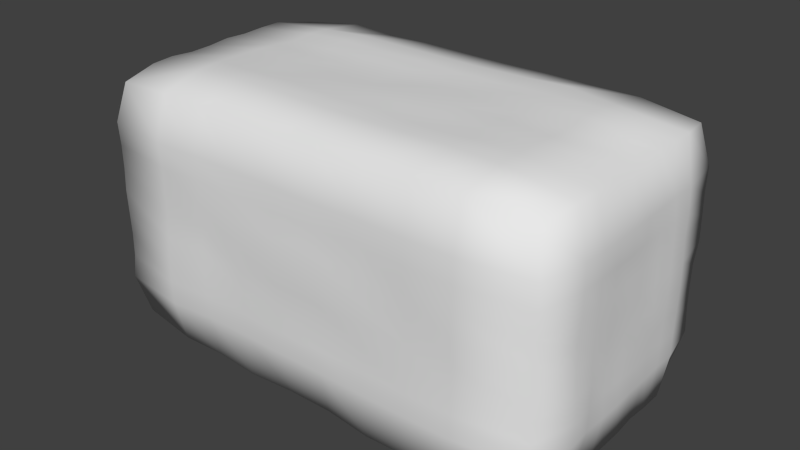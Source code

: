 # Source: wallBrick.blend  (saved by Blender 2.69.0; exported with 4.5.12 LTS)
import bpy
from mathutils import Matrix  # noqa: F401  (used for matrix-valued properties, if any)

bpy.ops.wm.read_factory_settings(use_empty=True)
scene = bpy.context.scene
scene.name = 'Scene'

# ---- collections
col_collection_1 = bpy.data.collections.new('Collection 1'); scene.collection.children.link(col_collection_1)

# ---- materials (node trees are filled in below, after node groups)
mat_material = bpy.data.materials.new('Material')
mat_material.alpha_threshold = 0.0
mat_material.use_transparent_shadow = False
mat_material.roughness = 0.5
mat_material.line_color = (0.0, 0.0, 0.0, 1.0)

# ---- material node trees

# ---- world
world_world = bpy.data.worlds.new('World'); scene.world = world_world
world_world.color = (0.05088, 0.05088, 0.05088)
world_world.use_sun_shadow = False
world_world.sun_shadow_jitter_overblur = 0.0
world_world.cycles.sampling_method = 'MANUAL'
world_world.cycles.sample_map_resolution = 256

# ---- meshes
me_cube = bpy.data.meshes.new('Cube')
me_cube.from_pydata([(1.06, 0.5728, -0.5728), (1.056, -0.5677, -0.5677), (-1.062, -0.5754, -0.5754), (-1.057, 0.5689, -0.5689), (1.065, 0.5779, 0.5779), (1.06, -0.573, 0.573), (-1.063, -0.576, 0.576), (-1.063, 0.5765, 0.5765), (1.109, 0.3895, -0.6094), (1.109, 0.2778, -0.6089), (1.105, 0.1667, -0.605), (1.11, 0.05556, -0.6103), (1.11, -0.05556, -0.6101), (1.111, -0.1667, -0.6113), (1.105, -0.2778, -0.6054), (1.104, -0.3884, -0.6035), (0.7774, 0.603, -0.603), (0.5556, 0.6086, -0.6086), (0.3333, 0.611, -0.611), (0.1111, 0.6081, -0.6081), (-0.1111, 0.6016, -0.6016), (-0.3333, 0.6045, -0.6045), (-0.5556, 0.6067, -0.6067), (-0.7782, 0.6095, -0.6095), (1.105, 0.6048, -0.3887), (1.101, 0.6007, -0.2778), (1.1, 0.5999, -0.1667), (1.101, 0.6011, -0.05556), (1.11, 0.6107, 0.05556), (1.109, 0.6089, 0.1667), (1.107, 0.6066, 0.2778), (1.109, 0.6091, 0.3894), (0.7779, -0.6072, -0.6072), (0.5556, -0.6104, -0.6104), (0.3333, -0.6135, -0.6135), (0.1111, -0.5999, -0.5999), (-0.1111, -0.5994, -0.5994), (-0.3333, -0.6075, -0.6075), (-0.5556, -0.5983, -0.5983), (-0.7774, -0.6023, -0.6023), (1.104, -0.6037, -0.3885), (1.102, -0.602, -0.2778), (1.106, -0.6064, -0.1667), (1.115, -0.6157, -0.05556), (1.108, -0.6081, 0.05556), (1.108, -0.6077, 0.1667), (1.109, -0.6092, 0.2778), (1.106, -0.6062, 0.3889), (-1.099, -0.3877, -0.599), (-1.102, -0.2778, -0.6015), (-1.105, -0.1667, -0.6051), (-1.108, -0.05556, -0.608), (-1.103, 0.05556, -0.6025), (-1.108, 0.1667, -0.6083), (-1.106, 0.2778, -0.6061), (-1.105, 0.3887, -0.6051), (-1.114, -0.6146, -0.3904), (-1.106, -0.6065, -0.2778), (-1.105, -0.6047, -0.1667), (-1.107, -0.6068, -0.05556), (-1.109, -0.6088, 0.05556), (-1.106, -0.6058, 0.1667), (-1.106, -0.6061, 0.2778), (-1.11, -0.6104, 0.3896), (-1.101, 0.6004, -0.3879), (-1.103, 0.6031, -0.2778), (-1.103, 0.6024, -0.1667), (-1.111, 0.6115, -0.05556), (-1.103, 0.6032, 0.05556), (-1.103, 0.6024, 0.1667), (-1.105, 0.6052, 0.2778), (-1.103, 0.6031, 0.3884), (1.106, 0.3889, 0.6063), (1.107, 0.2778, 0.6067), (1.105, 0.1667, 0.6048), (1.107, 0.05556, 0.6075), (1.105, -0.05556, 0.6051), (1.102, -0.1667, 0.602), (1.106, -0.2778, 0.606), (1.102, -0.3882, 0.602), (0.7778, 0.6062, 0.6062), (0.5556, 0.6049, 0.6049), (0.3333, 0.6067, 0.6067), (0.1111, 0.6042, 0.6042), (-0.1111, 0.6048, 0.6048), (-0.3333, 0.607, 0.607), (-0.5556, 0.6004, 0.6004), (-0.7783, 0.6105, 0.6105), (0.7781, -0.609, 0.609), (0.5556, -0.605, 0.605), (0.3333, -0.6109, 0.6109), (0.1111, -0.6116, 0.6116), (-0.1111, -0.606, 0.606), (-0.3333, -0.6101, 0.6101), (-0.5556, -0.5993, 0.5993), (-0.777, -0.5992, 0.5992), (-1.102, -0.3881, 0.6014), (-1.106, -0.2778, 0.606), (-1.1, -0.1667, 0.5999), (-1.102, -0.05556, 0.6018), (-1.108, 0.05556, 0.6086), (-1.105, 0.1667, 0.6047), (-1.108, 0.2778, 0.6077), (-1.108, 0.3892, 0.6078), (0.7782, 0.3895, -0.6564), (0.5556, 0.3886, -0.6469), (0.3333, 0.3878, -0.6393), (0.1111, 0.389, -0.6507), (-0.1111, 0.3889, -0.6504), (-0.3333, 0.3889, -0.6504), (-0.5556, 0.3888, -0.6491), (-0.778, 0.3892, -0.6534), (0.7778, 0.2778, -0.6508), (0.5556, 0.2778, -0.649), (0.3333, 0.2778, -0.6562), (0.1111, 0.2778, -0.6454), (-0.1111, 0.2778, -0.6512), (-0.3333, 0.2778, -0.6514), (-0.5556, 0.2778, -0.6447), (-0.7773, 0.2778, -0.6436), (0.7768, 0.1667, -0.6353), (0.5556, 0.1667, -0.643), (0.3333, 0.1667, -0.6516), (0.1111, 0.1667, -0.6435), (-0.1111, 0.1667, -0.6395), (-0.3333, 0.1667, -0.65), (-0.5556, 0.1667, -0.6537), (-0.7769, 0.1667, -0.6369), (0.7772, 0.05556, -0.6408), (0.5556, 0.05556, -0.6425), (0.3333, 0.05556, -0.6535), (0.1111, 0.05556, -0.6497), (-0.1111, 0.05556, -0.6525), (-0.3333, 0.05556, -0.66), (-0.5556, 0.05556, -0.6577), (-0.777, 0.05556, -0.638), (0.7775, -0.05556, -0.6456), (0.5556, -0.05556, -0.6466), (0.3333, -0.05556, -0.6469), (0.1111, -0.05556, -0.6524), (-0.1111, -0.05556, -0.6512), (-0.3333, -0.05556, -0.6586), (-0.5556, -0.05556, -0.6625), (-0.7774, -0.05556, -0.6438), (0.7782, -0.1667, -0.6566), (0.5556, -0.1667, -0.6461), (0.3333, -0.1667, -0.641), (0.1111, -0.1667, -0.6571), (-0.1111, -0.1667, -0.6546), (-0.3333, -0.1667, -0.6604), (-0.5556, -0.1667, -0.6518), (-0.7773, -0.1667, -0.6425), (0.7774, -0.2778, -0.6438), (0.5556, -0.2778, -0.6475), (0.3333, -0.2778, -0.6554), (0.1111, -0.2778, -0.656), (-0.1111, -0.2778, -0.6539), (-0.3333, -0.2778, -0.6467), (-0.5556, -0.2778, -0.6572), (-0.778, -0.2778, -0.6531), (0.777, -0.3878, -0.6391), (0.5556, -0.3897, -0.6577), (0.3333, -0.3895, -0.6561), (0.1111, -0.3882, -0.6436), (-0.1111, -0.388, -0.6408), (-0.3333, -0.3888, -0.6495), (-0.5556, -0.3892, -0.6532), (-0.7781, -0.3893, -0.6543), (0.7771, 0.3879, 0.6402), (0.7782, 0.2778, 0.6563), (0.7782, 0.1667, 0.6557), (0.7771, 0.05556, 0.6395), (0.7774, -0.05556, 0.6439), (0.778, -0.1667, 0.6536), (0.778, -0.2778, 0.6531), (0.7777, -0.3888, 0.6488), (0.5556, 0.3903, 0.6643), (0.5556, 0.2778, 0.6556), (0.5556, 0.1667, 0.6548), (0.5556, 0.05556, 0.6477), (0.5556, -0.05556, 0.6547), (0.5556, -0.1667, 0.6565), (0.5556, -0.2778, 0.6532), (0.5556, -0.3897, 0.6579), (0.3333, 0.3893, 0.6546), (0.3333, 0.2778, 0.6498), (0.3333, 0.1667, 0.6471), (0.3333, 0.05556, 0.6538), (0.3333, -0.05556, 0.6541), (0.3333, -0.1667, 0.6494), (0.3333, -0.2778, 0.6434), (0.3333, -0.3891, 0.6519), (0.1111, 0.3889, 0.65), (0.1111, 0.2778, 0.6479), (0.1111, 0.1667, 0.6436), (0.1111, 0.05556, 0.6531), (0.1111, -0.05556, 0.6536), (0.1111, -0.1667, 0.6545), (0.1111, -0.2778, 0.6502), (0.1111, -0.389, 0.6509), (-0.1111, 0.3889, 0.6505), (-0.1111, 0.2778, 0.6587), (-0.1111, 0.1667, 0.6479), (-0.1111, 0.05556, 0.6404), (-0.1111, -0.05556, 0.6437), (-0.1111, -0.1667, 0.6526), (-0.1111, -0.2778, 0.6486), (-0.1111, -0.3891, 0.6524), (-0.3333, 0.3891, 0.6526), (-0.3333, 0.2778, 0.6528), (-0.3333, 0.1667, 0.6487), (-0.3333, 0.05556, 0.6445), (-0.3333, -0.05556, 0.6477), (-0.3333, -0.1667, 0.6525), (-0.3333, -0.2778, 0.6581), (-0.3333, -0.3898, 0.6588), (-0.5556, 0.3893, 0.654), (-0.5556, 0.2778, 0.6574), (-0.5556, 0.1667, 0.642), (-0.5556, 0.05556, 0.6394), (-0.5556, -0.05556, 0.6446), (-0.5556, -0.1667, 0.6447), (-0.5556, -0.2778, 0.6539), (-0.5556, -0.3897, 0.6582), (-0.777, 0.3878, 0.6389), (-0.7774, 0.2778, 0.6442), (-0.7768, 0.1667, 0.6355), (-0.7775, 0.05556, 0.6461), (-0.7779, -0.05556, 0.652), (-0.778, -0.1667, 0.6538), (-0.7781, -0.2778, 0.6548), (-0.7778, -0.3889, 0.6499), (1.147, 0.3885, -0.3885), (1.144, 0.2778, -0.3883), (1.148, 0.1667, -0.3887), (1.147, 0.05556, -0.3886), (1.152, -0.05556, -0.3891), (1.151, -0.1667, -0.389), (1.148, -0.2778, -0.3886), (1.155, -0.3894, -0.3894), (1.146, 0.3885, -0.2778), (1.147, 0.2778, -0.2778), (1.147, 0.1667, -0.2778), (1.15, 0.05556, -0.2778), (1.146, -0.05556, -0.2778), (1.145, -0.1667, -0.2778), (1.151, -0.2778, -0.2778), (1.162, -0.3901, -0.2778), (1.149, 0.3888, -0.1667), (1.15, 0.2778, -0.1667), (1.151, 0.1667, -0.1667), (1.152, 0.05556, -0.1667), (1.149, -0.05556, -0.1667), (1.144, -0.1667, -0.1667), (1.151, -0.2778, -0.1667), (1.157, -0.3896, -0.1667), (1.15, 0.3889, -0.05556), (1.152, 0.2778, -0.05556), (1.15, 0.1667, -0.05556), (1.149, 0.05556, -0.05556), (1.149, -0.05556, -0.05556), (1.142, -0.1667, -0.05556), (1.144, -0.2778, -0.05556), (1.145, -0.3884, -0.05556), (1.148, 0.3887, 0.05556), (1.154, 0.2778, 0.05556), (1.145, 0.1667, 0.05556), (1.146, 0.05556, 0.05556), (1.151, -0.05556, 0.05556), (1.154, -0.1667, 0.05556), (1.152, -0.2778, 0.05556), (1.139, -0.3878, 0.05556), (1.144, 0.3882, 0.1667), (1.149, 0.2778, 0.1667), (1.143, 0.1667, 0.1667), (1.147, 0.05556, 0.1667), (1.144, -0.05556, 0.1667), (1.148, -0.1667, 0.1667), (1.153, -0.2778, 0.1667), (1.149, -0.3888, 0.1667), (1.146, 0.3885, 0.2778), (1.147, 0.2778, 0.2778), (1.141, 0.1667, 0.2778), (1.141, 0.05556, 0.2778), (1.147, -0.05556, 0.2778), (1.149, -0.1667, 0.2778), (1.153, -0.2778, 0.2778), (1.15, -0.3889, 0.2778), (1.141, 0.3879, 0.3879), (1.137, 0.2778, 0.3876), (1.144, 0.1667, 0.3883), (1.147, 0.05556, 0.3886), (1.15, -0.05556, 0.3889), (1.153, -0.1667, 0.3892), (1.153, -0.2778, 0.3892), (1.147, -0.3886, 0.3886), (0.7775, -0.6457, -0.3885), (0.5556, -0.6477, -0.3887), (0.3333, -0.6464, -0.3885), (0.1111, -0.642, -0.3881), (-0.1111, -0.6434, -0.3882), (-0.3333, -0.6389, -0.3878), (-0.5556, -0.6407, -0.388), (-0.7783, -0.6582, -0.3897), (0.7774, -0.6436, -0.2778), (0.5556, -0.6503, -0.2778), (0.3333, -0.6431, -0.2778), (0.1111, -0.6457, -0.2778), (-0.1111, -0.6487, -0.2778), (-0.3333, -0.6413, -0.2778), (-0.5556, -0.6478, -0.2778), (-0.7785, -0.6611, -0.2778), (0.7772, -0.6407, -0.1667), (0.5556, -0.6477, -0.1667), (0.3333, -0.6412, -0.1667), (0.1111, -0.6425, -0.1667), (-0.1111, -0.644, -0.1667), (-0.3333, -0.6405, -0.1667), (-0.5556, -0.6516, -0.1667), (-0.7785, -0.6606, -0.1667), (0.7771, -0.6394, -0.05556), (0.5556, -0.647, -0.05556), (0.3333, -0.6534, -0.05556), (0.1111, -0.6493, -0.05556), (-0.1111, -0.6468, -0.05556), (-0.3333, -0.649, -0.05556), (-0.5556, -0.6463, -0.05556), (-0.7779, -0.6518, -0.05556), (0.7781, -0.6543, 0.05556), (0.5556, -0.6383, 0.05556), (0.3333, -0.6519, 0.05556), (0.1111, -0.6535, 0.05556), (-0.1111, -0.6552, 0.05556), (-0.3333, -0.651, 0.05556), (-0.5556, -0.638, 0.05556), (-0.7774, -0.6443, 0.05556), (0.7779, -0.6522, 0.1667), (0.5556, -0.6518, 0.1667), (0.3333, -0.6458, 0.1667), (0.1111, -0.6506, 0.1667), (-0.1111, -0.6514, 0.1667), (-0.3333, -0.6529, 0.1667), (-0.5556, -0.6491, 0.1667), (-0.7776, -0.6471, 0.1667), (0.7777, -0.6481, 0.2778), (0.5556, -0.6545, 0.2778), (0.3333, -0.6377, 0.2778), (0.1111, -0.6459, 0.2778), (-0.1111, -0.6436, 0.2778), (-0.3333, -0.6464, 0.2778), (-0.5556, -0.6421, 0.2778), (-0.7777, -0.6485, 0.2778), (0.7777, -0.6487, 0.3888), (0.5556, -0.6507, 0.389), (0.3333, -0.6417, 0.3881), (0.1111, -0.6517, 0.3891), (-0.1111, -0.6443, 0.3883), (-0.3333, -0.6426, 0.3882), (-0.5556, -0.6427, 0.3882), (-0.7782, -0.6562, 0.3895), (-1.152, -0.3891, -0.3891), (-1.157, -0.2778, -0.3896), (-1.157, -0.1667, -0.3896), (-1.146, -0.05556, -0.3885), (-1.138, 0.05556, -0.3876), (-1.146, 0.1667, -0.3885), (-1.152, 0.2778, -0.3891), (-1.151, 0.389, -0.389), (-1.147, -0.3886, -0.2778), (-1.156, -0.2778, -0.2778), (-1.157, -0.1667, -0.2778), (-1.156, -0.05556, -0.2778), (-1.144, 0.05556, -0.2778), (-1.143, 0.1667, -0.2778), (-1.144, 0.2778, -0.2778), (-1.14, 0.3879, -0.2778), (-1.142, -0.3881, -0.1667), (-1.16, -0.2778, -0.1667), (-1.163, -0.1667, -0.1667), (-1.161, -0.05556, -0.1667), (-1.15, 0.05556, -0.1667), (-1.145, 0.1667, -0.1667), (-1.153, 0.2778, -0.1667), (-1.15, 0.3889, -0.1667), (-1.16, -0.3899, -0.05556), (-1.153, -0.2778, -0.05556), (-1.163, -0.1667, -0.05556), (-1.165, -0.05556, -0.05556), (-1.155, 0.05556, -0.05556), (-1.14, 0.1667, -0.05556), (-1.154, 0.2778, -0.05556), (-1.156, 0.3895, -0.05556), (-1.149, -0.3888, 0.05556), (-1.151, -0.2778, 0.05556), (-1.157, -0.1667, 0.05556), (-1.158, -0.05556, 0.05556), (-1.154, 0.05556, 0.05556), (-1.147, 0.1667, 0.05556), (-1.151, 0.2778, 0.05556), (-1.147, 0.3886, 0.05556), (-1.145, -0.3884, 0.1667), (-1.146, -0.2778, 0.1667), (-1.157, -0.1667, 0.1667), (-1.158, -0.05556, 0.1667), (-1.154, 0.05556, 0.1667), (-1.155, 0.1667, 0.1667), (-1.158, 0.2778, 0.1667), (-1.153, 0.3892, 0.1667), (-1.146, -0.3885, 0.2778), (-1.151, -0.2778, 0.2778), (-1.156, -0.1667, 0.2778), (-1.163, -0.05556, 0.2778), (-1.159, 0.05556, 0.2778), (-1.16, 0.1667, 0.2778), (-1.158, 0.2778, 0.2778), (-1.146, 0.3885, 0.2778), (-1.141, -0.3879, 0.3879), (-1.147, -0.2778, 0.3886), (-1.159, -0.1667, 0.3898), (-1.153, -0.05556, 0.3892), (-1.158, 0.05556, 0.3897), (-1.157, 0.1667, 0.3896), (-1.16, 0.2778, 0.3898), (-1.145, 0.3883, 0.3883), (0.7782, 0.656, 0.3895), (0.5556, 0.6521, 0.3891), (0.3333, 0.6608, 0.39), (0.1111, 0.6514, 0.389), (-0.1111, 0.6479, 0.3887), (-0.3333, 0.6449, 0.3884), (-0.5556, 0.6477, 0.3887), (-0.779, 0.6676, 0.3907), (0.7783, 0.6572, 0.2778), (0.5556, 0.647, 0.2778), (0.3333, 0.6532, 0.2778), (0.1111, 0.6446, 0.2778), (-0.1111, 0.6455, 0.2778), (-0.3333, 0.6597, 0.2778), (-0.5556, 0.6441, 0.2778), (-0.7785, 0.6615, 0.2778), (0.7779, 0.6521, 0.1667), (0.5556, 0.6521, 0.1667), (0.3333, 0.6481, 0.1667), (0.1111, 0.6445, 0.1667), (-0.1111, 0.6455, 0.1667), (-0.3333, 0.6576, 0.1667), (-0.5556, 0.6477, 0.1667), (-0.7781, 0.6543, 0.1667), (0.7781, 0.6553, 0.05556), (0.5556, 0.6546, 0.05556), (0.3333, 0.6575, 0.05556), (0.1111, 0.6385, 0.05556), (-0.1111, 0.6416, 0.05556), (-0.3333, 0.6527, 0.05556), (-0.5556, 0.6473, 0.05556), (-0.7782, 0.6562, 0.05556), (0.7786, 0.6616, -0.05556), (0.5556, 0.6479, -0.05556), (0.3333, 0.6479, -0.05556), (0.1111, 0.6318, -0.05556), (-0.1111, 0.6493, -0.05556), (-0.3333, 0.6554, -0.05556), (-0.5556, 0.6436, -0.05556), (-0.7779, 0.6515, -0.05556), (0.7779, 0.6516, -0.1667), (0.5556, 0.6412, -0.1667), (0.3333, 0.6488, -0.1667), (0.1111, 0.6389, -0.1667), (-0.1111, 0.6429, -0.1667), (-0.3333, 0.6465, -0.1667), (-0.5556, 0.6367, -0.1667), (-0.7776, 0.6467, -0.1667), (0.7775, 0.6461, -0.2778), (0.5556, 0.645, -0.2778), (0.3333, 0.6514, -0.2778), (0.1111, 0.6501, -0.2778), (-0.1111, 0.6354, -0.2778), (-0.3333, 0.643, -0.2778), (-0.5556, 0.6391, -0.2778), (-0.7772, 0.6415, -0.2778), (0.7775, 0.6454, -0.3884), (0.5556, 0.6465, -0.3885), (0.3333, 0.6616, -0.39), (0.1111, 0.659, -0.3898), (-0.1111, 0.6442, -0.3883), (-0.3333, 0.6473, -0.3886), (-0.5556, 0.6425, -0.3881), (-0.7775, 0.6463, -0.3885)], [], [(167, 39, 2, 48), (231, 96, 6, 95), (295, 79, 5, 47), (359, 95, 6, 63), (423, 103, 7, 71), (487, 23, 3, 64), (23, 111, 55, 3), (111, 119, 54, 55), (119, 127, 53, 54), (127, 135, 52, 53), (135, 143, 51, 52), (143, 151, 50, 51), (151, 159, 49, 50), (159, 167, 48, 49), (0, 8, 104, 16), (16, 104, 105, 17), (17, 105, 106, 18), (18, 106, 107, 19), (19, 107, 108, 20), (20, 108, 109, 21), (21, 109, 110, 22), (22, 110, 111, 23), (8, 9, 112, 104), (104, 112, 113, 105), (105, 113, 114, 106), (106, 114, 115, 107), (107, 115, 116, 108), (108, 116, 117, 109), (109, 117, 118, 110), (110, 118, 119, 111), (9, 10, 120, 112), (112, 120, 121, 113), (113, 121, 122, 114), (114, 122, 123, 115), (115, 123, 124, 116), (116, 124, 125, 117), (117, 125, 126, 118), (118, 126, 127, 119), (10, 11, 128, 120), (120, 128, 129, 121), (121, 129, 130, 122), (122, 130, 131, 123), (123, 131, 132, 124), (124, 132, 133, 125), (125, 133, 134, 126), (126, 134, 135, 127), (11, 12, 136, 128), (128, 136, 137, 129), (129, 137, 138, 130), (130, 138, 139, 131), (131, 139, 140, 132), (132, 140, 141, 133), (133, 141, 142, 134), (134, 142, 143, 135), (12, 13, 144, 136), (136, 144, 145, 137), (137, 145, 146, 138), (138, 146, 147, 139), (139, 147, 148, 140), (140, 148, 149, 141), (141, 149, 150, 142), (142, 150, 151, 143), (13, 14, 152, 144), (144, 152, 153, 145), (145, 153, 154, 146), (146, 154, 155, 147), (147, 155, 156, 148), (148, 156, 157, 149), (149, 157, 158, 150), (150, 158, 159, 151), (14, 15, 160, 152), (152, 160, 161, 153), (153, 161, 162, 154), (154, 162, 163, 155), (155, 163, 164, 156), (156, 164, 165, 157), (157, 165, 166, 158), (158, 166, 167, 159), (15, 1, 32, 160), (160, 32, 33, 161), (161, 33, 34, 162), (162, 34, 35, 163), (163, 35, 36, 164), (164, 36, 37, 165), (165, 37, 38, 166), (166, 38, 39, 167), (79, 175, 88, 5), (175, 183, 89, 88), (183, 191, 90, 89), (191, 199, 91, 90), (199, 207, 92, 91), (207, 215, 93, 92), (215, 223, 94, 93), (223, 231, 95, 94), (4, 80, 168, 72), (72, 168, 169, 73), (73, 169, 170, 74), (74, 170, 171, 75), (75, 171, 172, 76), (76, 172, 173, 77), (77, 173, 174, 78), (78, 174, 175, 79), (80, 81, 176, 168), (168, 176, 177, 169), (169, 177, 178, 170), (170, 178, 179, 171), (171, 179, 180, 172), (172, 180, 181, 173), (173, 181, 182, 174), (174, 182, 183, 175), (81, 82, 184, 176), (176, 184, 185, 177), (177, 185, 186, 178), (178, 186, 187, 179), (179, 187, 188, 180), (180, 188, 189, 181), (181, 189, 190, 182), (182, 190, 191, 183), (82, 83, 192, 184), (184, 192, 193, 185), (185, 193, 194, 186), (186, 194, 195, 187), (187, 195, 196, 188), (188, 196, 197, 189), (189, 197, 198, 190), (190, 198, 199, 191), (83, 84, 200, 192), (192, 200, 201, 193), (193, 201, 202, 194), (194, 202, 203, 195), (195, 203, 204, 196), (196, 204, 205, 197), (197, 205, 206, 198), (198, 206, 207, 199), (84, 85, 208, 200), (200, 208, 209, 201), (201, 209, 210, 202), (202, 210, 211, 203), (203, 211, 212, 204), (204, 212, 213, 205), (205, 213, 214, 206), (206, 214, 215, 207), (85, 86, 216, 208), (208, 216, 217, 209), (209, 217, 218, 210), (210, 218, 219, 211), (211, 219, 220, 212), (212, 220, 221, 213), (213, 221, 222, 214), (214, 222, 223, 215), (86, 87, 224, 216), (216, 224, 225, 217), (217, 225, 226, 218), (218, 226, 227, 219), (219, 227, 228, 220), (220, 228, 229, 221), (221, 229, 230, 222), (222, 230, 231, 223), (87, 7, 103, 224), (224, 103, 102, 225), (225, 102, 101, 226), (226, 101, 100, 227), (227, 100, 99, 228), (228, 99, 98, 229), (229, 98, 97, 230), (230, 97, 96, 231), (15, 239, 40, 1), (239, 247, 41, 40), (247, 255, 42, 41), (255, 263, 43, 42), (263, 271, 44, 43), (271, 279, 45, 44), (279, 287, 46, 45), (287, 295, 47, 46), (0, 24, 232, 8), (8, 232, 233, 9), (9, 233, 234, 10), (10, 234, 235, 11), (11, 235, 236, 12), (12, 236, 237, 13), (13, 237, 238, 14), (14, 238, 239, 15), (24, 25, 240, 232), (232, 240, 241, 233), (233, 241, 242, 234), (234, 242, 243, 235), (235, 243, 244, 236), (236, 244, 245, 237), (237, 245, 246, 238), (238, 246, 247, 239), (25, 26, 248, 240), (240, 248, 249, 241), (241, 249, 250, 242), (242, 250, 251, 243), (243, 251, 252, 244), (244, 252, 253, 245), (245, 253, 254, 246), (246, 254, 255, 247), (26, 27, 256, 248), (248, 256, 257, 249), (249, 257, 258, 250), (250, 258, 259, 251), (251, 259, 260, 252), (252, 260, 261, 253), (253, 261, 262, 254), (254, 262, 263, 255), (27, 28, 264, 256), (256, 264, 265, 257), (257, 265, 266, 258), (258, 266, 267, 259), (259, 267, 268, 260), (260, 268, 269, 261), (261, 269, 270, 262), (262, 270, 271, 263), (28, 29, 272, 264), (264, 272, 273, 265), (265, 273, 274, 266), (266, 274, 275, 267), (267, 275, 276, 268), (268, 276, 277, 269), (269, 277, 278, 270), (270, 278, 279, 271), (29, 30, 280, 272), (272, 280, 281, 273), (273, 281, 282, 274), (274, 282, 283, 275), (275, 283, 284, 276), (276, 284, 285, 277), (277, 285, 286, 278), (278, 286, 287, 279), (30, 31, 288, 280), (280, 288, 289, 281), (281, 289, 290, 282), (282, 290, 291, 283), (283, 291, 292, 284), (284, 292, 293, 285), (285, 293, 294, 286), (286, 294, 295, 287), (31, 4, 72, 288), (288, 72, 73, 289), (289, 73, 74, 290), (290, 74, 75, 291), (291, 75, 76, 292), (292, 76, 77, 293), (293, 77, 78, 294), (294, 78, 79, 295), (39, 303, 56, 2), (303, 311, 57, 56), (311, 319, 58, 57), (319, 327, 59, 58), (327, 335, 60, 59), (335, 343, 61, 60), (343, 351, 62, 61), (351, 359, 63, 62), (1, 40, 296, 32), (32, 296, 297, 33), (33, 297, 298, 34), (34, 298, 299, 35), (35, 299, 300, 36), (36, 300, 301, 37), (37, 301, 302, 38), (38, 302, 303, 39), (40, 41, 304, 296), (296, 304, 305, 297), (297, 305, 306, 298), (298, 306, 307, 299), (299, 307, 308, 300), (300, 308, 309, 301), (301, 309, 310, 302), (302, 310, 311, 303), (41, 42, 312, 304), (304, 312, 313, 305), (305, 313, 314, 306), (306, 314, 315, 307), (307, 315, 316, 308), (308, 316, 317, 309), (309, 317, 318, 310), (310, 318, 319, 311), (42, 43, 320, 312), (312, 320, 321, 313), (313, 321, 322, 314), (314, 322, 323, 315), (315, 323, 324, 316), (316, 324, 325, 317), (317, 325, 326, 318), (318, 326, 327, 319), (43, 44, 328, 320), (320, 328, 329, 321), (321, 329, 330, 322), (322, 330, 331, 323), (323, 331, 332, 324), (324, 332, 333, 325), (325, 333, 334, 326), (326, 334, 335, 327), (44, 45, 336, 328), (328, 336, 337, 329), (329, 337, 338, 330), (330, 338, 339, 331), (331, 339, 340, 332), (332, 340, 341, 333), (333, 341, 342, 334), (334, 342, 343, 335), (45, 46, 344, 336), (336, 344, 345, 337), (337, 345, 346, 338), (338, 346, 347, 339), (339, 347, 348, 340), (340, 348, 349, 341), (341, 349, 350, 342), (342, 350, 351, 343), (46, 47, 352, 344), (344, 352, 353, 345), (345, 353, 354, 346), (346, 354, 355, 347), (347, 355, 356, 348), (348, 356, 357, 349), (349, 357, 358, 350), (350, 358, 359, 351), (47, 5, 88, 352), (352, 88, 89, 353), (353, 89, 90, 354), (354, 90, 91, 355), (355, 91, 92, 356), (356, 92, 93, 357), (357, 93, 94, 358), (358, 94, 95, 359), (55, 367, 64, 3), (367, 375, 65, 64), (375, 383, 66, 65), (383, 391, 67, 66), (391, 399, 68, 67), (399, 407, 69, 68), (407, 415, 70, 69), (415, 423, 71, 70), (2, 56, 360, 48), (48, 360, 361, 49), (49, 361, 362, 50), (50, 362, 363, 51), (51, 363, 364, 52), (52, 364, 365, 53), (53, 365, 366, 54), (54, 366, 367, 55), (56, 57, 368, 360), (360, 368, 369, 361), (361, 369, 370, 362), (362, 370, 371, 363), (363, 371, 372, 364), (364, 372, 373, 365), (365, 373, 374, 366), (366, 374, 375, 367), (57, 58, 376, 368), (368, 376, 377, 369), (369, 377, 378, 370), (370, 378, 379, 371), (371, 379, 380, 372), (372, 380, 381, 373), (373, 381, 382, 374), (374, 382, 383, 375), (58, 59, 384, 376), (376, 384, 385, 377), (377, 385, 386, 378), (378, 386, 387, 379), (379, 387, 388, 380), (380, 388, 389, 381), (381, 389, 390, 382), (382, 390, 391, 383), (59, 60, 392, 384), (384, 392, 393, 385), (385, 393, 394, 386), (386, 394, 395, 387), (387, 395, 396, 388), (388, 396, 397, 389), (389, 397, 398, 390), (390, 398, 399, 391), (60, 61, 400, 392), (392, 400, 401, 393), (393, 401, 402, 394), (394, 402, 403, 395), (395, 403, 404, 396), (396, 404, 405, 397), (397, 405, 406, 398), (398, 406, 407, 399), (61, 62, 408, 400), (400, 408, 409, 401), (401, 409, 410, 402), (402, 410, 411, 403), (403, 411, 412, 404), (404, 412, 413, 405), (405, 413, 414, 406), (406, 414, 415, 407), (62, 63, 416, 408), (408, 416, 417, 409), (409, 417, 418, 410), (410, 418, 419, 411), (411, 419, 420, 412), (412, 420, 421, 413), (413, 421, 422, 414), (414, 422, 423, 415), (63, 6, 96, 416), (416, 96, 97, 417), (417, 97, 98, 418), (418, 98, 99, 419), (419, 99, 100, 420), (420, 100, 101, 421), (421, 101, 102, 422), (422, 102, 103, 423), (87, 431, 71, 7), (431, 439, 70, 71), (439, 447, 69, 70), (447, 455, 68, 69), (455, 463, 67, 68), (463, 471, 66, 67), (471, 479, 65, 66), (479, 487, 64, 65), (4, 31, 424, 80), (80, 424, 425, 81), (81, 425, 426, 82), (82, 426, 427, 83), (83, 427, 428, 84), (84, 428, 429, 85), (85, 429, 430, 86), (86, 430, 431, 87), (31, 30, 432, 424), (424, 432, 433, 425), (425, 433, 434, 426), (426, 434, 435, 427), (427, 435, 436, 428), (428, 436, 437, 429), (429, 437, 438, 430), (430, 438, 439, 431), (30, 29, 440, 432), (432, 440, 441, 433), (433, 441, 442, 434), (434, 442, 443, 435), (435, 443, 444, 436), (436, 444, 445, 437), (437, 445, 446, 438), (438, 446, 447, 439), (29, 28, 448, 440), (440, 448, 449, 441), (441, 449, 450, 442), (442, 450, 451, 443), (443, 451, 452, 444), (444, 452, 453, 445), (445, 453, 454, 446), (446, 454, 455, 447), (28, 27, 456, 448), (448, 456, 457, 449), (449, 457, 458, 450), (450, 458, 459, 451), (451, 459, 460, 452), (452, 460, 461, 453), (453, 461, 462, 454), (454, 462, 463, 455), (27, 26, 464, 456), (456, 464, 465, 457), (457, 465, 466, 458), (458, 466, 467, 459), (459, 467, 468, 460), (460, 468, 469, 461), (461, 469, 470, 462), (462, 470, 471, 463), (26, 25, 472, 464), (464, 472, 473, 465), (465, 473, 474, 466), (466, 474, 475, 467), (467, 475, 476, 468), (468, 476, 477, 469), (469, 477, 478, 470), (470, 478, 479, 471), (25, 24, 480, 472), (472, 480, 481, 473), (473, 481, 482, 474), (474, 482, 483, 475), (475, 483, 484, 476), (476, 484, 485, 477), (477, 485, 486, 478), (478, 486, 487, 479), (24, 0, 16, 480), (480, 16, 17, 481), (481, 17, 18, 482), (482, 18, 19, 483), (483, 19, 20, 484), (484, 20, 21, 485), (485, 21, 22, 486), (486, 22, 23, 487)])
me_cube.polygons.foreach_set('use_smooth', [True] * 486)
_uv = me_cube.uv_layers.new(name='UVMap')
_uv.uv.foreach_set('vector', [0.3257, 0.7039, 0.3257, 0.748, 0.2628, 0.7411, 0.2524, 0.7039, 0.3262, 0.5461, 0.2527, 0.5461, 0.2631, 0.5087, 0.3262, 0.5018, 0.5892, 0.2955, 0.5892, 0.2511, 0.5138, 0.258, 0.4998, 0.2955, 0.3243, 0.2037, 0.3243, 0.2471, 0.2608, 0.2403, 0.2504, 0.2037, 0.4086, 0.954, 0.4969, 0.954, 0.4831, 0.9913, 0.4086, 0.9982, 0.4231, 0.2974, 0.4231, 0.2534, 0.4862, 0.2603, 0.4966, 0.2974, 0.3257, 0.5015, 0.3257, 0.5457, 0.2524, 0.5457, 0.2628, 0.5085, 0.3257, 0.5457, 0.3257, 0.5683, 0.2524, 0.5683, 0.2524, 0.5457, 0.3257, 0.5683, 0.3257, 0.5909, 0.2524, 0.5909, 0.2524, 0.5683, 0.3257, 0.5909, 0.3257, 0.6135, 0.2524, 0.6135, 0.2524, 0.5909, 0.3257, 0.6135, 0.3257, 0.6361, 0.2524, 0.6361, 0.2524, 0.6135, 0.3257, 0.6361, 0.3257, 0.6587, 0.2524, 0.6587, 0.2524, 0.6361, 0.3257, 0.6587, 0.3257, 0.6813, 0.2524, 0.6813, 0.2524, 0.6587, 0.3257, 0.6813, 0.3257, 0.7039, 0.2524, 0.7039, 0.2524, 0.6813, 0.7359, 0.5085, 0.7463, 0.5457, 0.673, 0.5457, 0.673, 0.5015, 0.673, 0.5015, 0.673, 0.5457, 0.6234, 0.5457, 0.6234, 0.5015, 0.6234, 0.5015, 0.6234, 0.5457, 0.5738, 0.5457, 0.5738, 0.5015, 0.5738, 0.5015, 0.5738, 0.5457, 0.5242, 0.5457, 0.5242, 0.5015, 0.5242, 0.5015, 0.5242, 0.5457, 0.4746, 0.5457, 0.4746, 0.5015, 0.4746, 0.5015, 0.4746, 0.5457, 0.4249, 0.5457, 0.4249, 0.5015, 0.4249, 0.5015, 0.4249, 0.5457, 0.3753, 0.5457, 0.3753, 0.5015, 0.3753, 0.5015, 0.3753, 0.5457, 0.3257, 0.5457, 0.3257, 0.5015, 0.7463, 0.5457, 0.7463, 0.5683, 0.673, 0.5683, 0.673, 0.5457, 0.673, 0.5457, 0.673, 0.5683, 0.6234, 0.5683, 0.6234, 0.5457, 0.6234, 0.5457, 0.6234, 0.5683, 0.5738, 0.5683, 0.5738, 0.5457, 0.5738, 0.5457, 0.5738, 0.5683, 0.5242, 0.5683, 0.5242, 0.5457, 0.5242, 0.5457, 0.5242, 0.5683, 0.4746, 0.5683, 0.4746, 0.5457, 0.4746, 0.5457, 0.4746, 0.5683, 0.4249, 0.5683, 0.4249, 0.5457, 0.4249, 0.5457, 0.4249, 0.5683, 0.3753, 0.5683, 0.3753, 0.5457, 0.3753, 0.5457, 0.3753, 0.5683, 0.3257, 0.5683, 0.3257, 0.5457, 0.7463, 0.5683, 0.7463, 0.5909, 0.673, 0.5909, 0.673, 0.5683, 0.673, 0.5683, 0.673, 0.5909, 0.6234, 0.5909, 0.6234, 0.5683, 0.6234, 0.5683, 0.6234, 0.5909, 0.5738, 0.5909, 0.5738, 0.5683, 0.5738, 0.5683, 0.5738, 0.5909, 0.5242, 0.5909, 0.5242, 0.5683, 0.5242, 0.5683, 0.5242, 0.5909, 0.4746, 0.5909, 0.4746, 0.5683, 0.4746, 0.5683, 0.4746, 0.5909, 0.4249, 0.5909, 0.4249, 0.5683, 0.4249, 0.5683, 0.4249, 0.5909, 0.3753, 0.5909, 0.3753, 0.5683, 0.3753, 0.5683, 0.3753, 0.5909, 0.3257, 0.5909, 0.3257, 0.5683, 0.7463, 0.5909, 0.7463, 0.6135, 0.673, 0.6135, 0.673, 0.5909, 0.673, 0.5909, 0.673, 0.6135, 0.6234, 0.6135, 0.6234, 0.5909, 0.6234, 0.5909, 0.6234, 0.6135, 0.5738, 0.6135, 0.5738, 0.5909, 0.5738, 0.5909, 0.5738, 0.6135, 0.5242, 0.6135, 0.5242, 0.5909, 0.5242, 0.5909, 0.5242, 0.6135, 0.4746, 0.6135, 0.4746, 0.5909, 0.4746, 0.5909, 0.4746, 0.6135, 0.4249, 0.6135, 0.4249, 0.5909, 0.4249, 0.5909, 0.4249, 0.6135, 0.3753, 0.6135, 0.3753, 0.5909, 0.3753, 0.5909, 0.3753, 0.6135, 0.3257, 0.6135, 0.3257, 0.5909, 0.7463, 0.6135, 0.7463, 0.6361, 0.673, 0.6361, 0.673, 0.6135, 0.673, 0.6135, 0.673, 0.6361, 0.6234, 0.6361, 0.6234, 0.6135, 0.6234, 0.6135, 0.6234, 0.6361, 0.5738, 0.6361, 0.5738, 0.6135, 0.5738, 0.6135, 0.5738, 0.6361, 0.5242, 0.6361, 0.5242, 0.6135, 0.5242, 0.6135, 0.5242, 0.6361, 0.4746, 0.6361, 0.4746, 0.6135, 0.4746, 0.6135, 0.4746, 0.6361, 0.4249, 0.6361, 0.4249, 0.6135, 0.4249, 0.6135, 0.4249, 0.6361, 0.3753, 0.6361, 0.3753, 0.6135, 0.3753, 0.6135, 0.3753, 0.6361, 0.3257, 0.6361, 0.3257, 0.6135, 0.7463, 0.6361, 0.7463, 0.6587, 0.673, 0.6587, 0.673, 0.6361, 0.673, 0.6361, 0.673, 0.6587, 0.6234, 0.6587, 0.6234, 0.6361, 0.6234, 0.6361, 0.6234, 0.6587, 0.5738, 0.6587, 0.5738, 0.6361, 0.5738, 0.6361, 0.5738, 0.6587, 0.5242, 0.6587, 0.5242, 0.6361, 0.5242, 0.6361, 0.5242, 0.6587, 0.4746, 0.6587, 0.4746, 0.6361, 0.4746, 0.6361, 0.4746, 0.6587, 0.4249, 0.6587, 0.4249, 0.6361, 0.4249, 0.6361, 0.4249, 0.6587, 0.3753, 0.6587, 0.3753, 0.6361, 0.3753, 0.6361, 0.3753, 0.6587, 0.3257, 0.6587, 0.3257, 0.6361, 0.7463, 0.6587, 0.7463, 0.6813, 0.673, 0.6813, 0.673, 0.6587, 0.673, 0.6587, 0.673, 0.6813, 0.6234, 0.6813, 0.6234, 0.6587, 0.6234, 0.6587, 0.6234, 0.6813, 0.5738, 0.6813, 0.5738, 0.6587, 0.5738, 0.6587, 0.5738, 0.6813, 0.5242, 0.6813, 0.5242, 0.6587, 0.5242, 0.6587, 0.5242, 0.6813, 0.4746, 0.6813, 0.4746, 0.6587, 0.4746, 0.6587, 0.4746, 0.6813, 0.4249, 0.6813, 0.4249, 0.6587, 0.4249, 0.6587, 0.4249, 0.6813, 0.3753, 0.6813, 0.3753, 0.6587, 0.3753, 0.6587, 0.3753, 0.6813, 0.3257, 0.6813, 0.3257, 0.6587, 0.7463, 0.6813, 0.7463, 0.7039, 0.673, 0.7039, 0.673, 0.6813, 0.673, 0.6813, 0.673, 0.7039, 0.6234, 0.7039, 0.6234, 0.6813, 0.6234, 0.6813, 0.6234, 0.7039, 0.5738, 0.7039, 0.5738, 0.6813, 0.5738, 0.6813, 0.5738, 0.7039, 0.5242, 0.7039, 0.5242, 0.6813, 0.5242, 0.6813, 0.5242, 0.7039, 0.4746, 0.7039, 0.4746, 0.6813, 0.4746, 0.6813, 0.4746, 0.7039, 0.4249, 0.7039, 0.4249, 0.6813, 0.4249, 0.6813, 0.4249, 0.7039, 0.3753, 0.7039, 0.3753, 0.6813, 0.3753, 0.6813, 0.3753, 0.7039, 0.3257, 0.7039, 0.3257, 0.6813, 0.7463, 0.7039, 0.7359, 0.7411, 0.673, 0.748, 0.673, 0.7039, 0.673, 0.7039, 0.673, 0.748, 0.6234, 0.748, 0.6234, 0.7039, 0.6234, 0.7039, 0.6234, 0.748, 0.5738, 0.748, 0.5738, 0.7039, 0.5738, 0.7039, 0.5738, 0.748, 0.5242, 0.748, 0.5242, 0.7039, 0.5242, 0.7039, 0.5242, 0.748, 0.4746, 0.748, 0.4746, 0.7039, 0.4746, 0.7039, 0.4746, 0.748, 0.4249, 0.748, 0.4249, 0.7039, 0.4249, 0.7039, 0.4249, 0.748, 0.3753, 0.748, 0.3753, 0.7039, 0.3753, 0.7039, 0.3753, 0.748, 0.3257, 0.748, 0.3257, 0.7039, 0.7478, 0.5461, 0.6743, 0.5461, 0.6743, 0.5018, 0.7374, 0.5087, 0.6743, 0.5461, 0.6246, 0.5461, 0.6246, 0.5018, 0.6743, 0.5018, 0.6246, 0.5461, 0.5749, 0.5461, 0.5749, 0.5018, 0.6246, 0.5018, 0.5749, 0.5461, 0.5251, 0.5461, 0.5251, 0.5018, 0.5749, 0.5018, 0.5251, 0.5461, 0.4754, 0.5461, 0.4754, 0.5018, 0.5251, 0.5018, 0.4754, 0.5461, 0.4257, 0.5461, 0.4257, 0.5018, 0.4754, 0.5018, 0.4257, 0.5461, 0.3759, 0.5461, 0.3759, 0.5018, 0.4257, 0.5018, 0.3759, 0.5461, 0.3262, 0.5461, 0.3262, 0.5018, 0.3759, 0.5018, 0.7374, 0.7421, 0.6743, 0.749, 0.6743, 0.7047, 0.7478, 0.7047, 0.7478, 0.7047, 0.6743, 0.7047, 0.6743, 0.6821, 0.7478, 0.6821, 0.7478, 0.6821, 0.6743, 0.6821, 0.6743, 0.6594, 0.7478, 0.6594, 0.7478, 0.6594, 0.6743, 0.6594, 0.6743, 0.6367, 0.7478, 0.6367, 0.7478, 0.6367, 0.6743, 0.6367, 0.6743, 0.6141, 0.7478, 0.6141, 0.7478, 0.6141, 0.6743, 0.6141, 0.6743, 0.5914, 0.7478, 0.5914, 0.7478, 0.5914, 0.6743, 0.5914, 0.6743, 0.5687, 0.7478, 0.5687, 0.7478, 0.5687, 0.6743, 0.5687, 0.6743, 0.5461, 0.7478, 0.5461, 0.6743, 0.749, 0.6246, 0.749, 0.6246, 0.7047, 0.6743, 0.7047, 0.6743, 0.7047, 0.6246, 0.7047, 0.6246, 0.6821, 0.6743, 0.6821, 0.6743, 0.6821, 0.6246, 0.6821, 0.6246, 0.6594, 0.6743, 0.6594, 0.6743, 0.6594, 0.6246, 0.6594, 0.6246, 0.6367, 0.6743, 0.6367, 0.6743, 0.6367, 0.6246, 0.6367, 0.6246, 0.6141, 0.6743, 0.6141, 0.6743, 0.6141, 0.6246, 0.6141, 0.6246, 0.5914, 0.6743, 0.5914, 0.6743, 0.5914, 0.6246, 0.5914, 0.6246, 0.5687, 0.6743, 0.5687, 0.6743, 0.5687, 0.6246, 0.5687, 0.6246, 0.5461, 0.6743, 0.5461, 0.6246, 0.749, 0.5749, 0.749, 0.5749, 0.7047, 0.6246, 0.7047, 0.6246, 0.7047, 0.5749, 0.7047, 0.5749, 0.6821, 0.6246, 0.6821, 0.6246, 0.6821, 0.5749, 0.6821, 0.5749, 0.6594, 0.6246, 0.6594, 0.6246, 0.6594, 0.5749, 0.6594, 0.5749, 0.6367, 0.6246, 0.6367, 0.6246, 0.6367, 0.5749, 0.6367, 0.5749, 0.6141, 0.6246, 0.6141, 0.6246, 0.6141, 0.5749, 0.6141, 0.5749, 0.5914, 0.6246, 0.5914, 0.6246, 0.5914, 0.5749, 0.5914, 0.5749, 0.5687, 0.6246, 0.5687, 0.6246, 0.5687, 0.5749, 0.5687, 0.5749, 0.5461, 0.6246, 0.5461, 0.5749, 0.749, 0.5251, 0.749, 0.5251, 0.7047, 0.5749, 0.7047, 0.5749, 0.7047, 0.5251, 0.7047, 0.5251, 0.6821, 0.5749, 0.6821, 0.5749, 0.6821, 0.5251, 0.6821, 0.5251, 0.6594, 0.5749, 0.6594, 0.5749, 0.6594, 0.5251, 0.6594, 0.5251, 0.6367, 0.5749, 0.6367, 0.5749, 0.6367, 0.5251, 0.6367, 0.5251, 0.6141, 0.5749, 0.6141, 0.5749, 0.6141, 0.5251, 0.6141, 0.5251, 0.5914, 0.5749, 0.5914, 0.5749, 0.5914, 0.5251, 0.5914, 0.5251, 0.5687, 0.5749, 0.5687, 0.5749, 0.5687, 0.5251, 0.5687, 0.5251, 0.5461, 0.5749, 0.5461, 0.5251, 0.749, 0.4754, 0.749, 0.4754, 0.7047, 0.5251, 0.7047, 0.5251, 0.7047, 0.4754, 0.7047, 0.4754, 0.6821, 0.5251, 0.6821, 0.5251, 0.6821, 0.4754, 0.6821, 0.4754, 0.6594, 0.5251, 0.6594, 0.5251, 0.6594, 0.4754, 0.6594, 0.4754, 0.6367, 0.5251, 0.6367, 0.5251, 0.6367, 0.4754, 0.6367, 0.4754, 0.6141, 0.5251, 0.6141, 0.5251, 0.6141, 0.4754, 0.6141, 0.4754, 0.5914, 0.5251, 0.5914, 0.5251, 0.5914, 0.4754, 0.5914, 0.4754, 0.5687, 0.5251, 0.5687, 0.5251, 0.5687, 0.4754, 0.5687, 0.4754, 0.5461, 0.5251, 0.5461, 0.4754, 0.749, 0.4257, 0.749, 0.4257, 0.7047, 0.4754, 0.7047, 0.4754, 0.7047, 0.4257, 0.7047, 0.4257, 0.6821, 0.4754, 0.6821, 0.4754, 0.6821, 0.4257, 0.6821, 0.4257, 0.6594, 0.4754, 0.6594, 0.4754, 0.6594, 0.4257, 0.6594, 0.4257, 0.6367, 0.4754, 0.6367, 0.4754, 0.6367, 0.4257, 0.6367, 0.4257, 0.6141, 0.4754, 0.6141, 0.4754, 0.6141, 0.4257, 0.6141, 0.4257, 0.5914, 0.4754, 0.5914, 0.4754, 0.5914, 0.4257, 0.5914, 0.4257, 0.5687, 0.4754, 0.5687, 0.4754, 0.5687, 0.4257, 0.5687, 0.4257, 0.5461, 0.4754, 0.5461, 0.4257, 0.749, 0.3759, 0.749, 0.3759, 0.7047, 0.4257, 0.7047, 0.4257, 0.7047, 0.3759, 0.7047, 0.3759, 0.6821, 0.4257, 0.6821, 0.4257, 0.6821, 0.3759, 0.6821, 0.3759, 0.6594, 0.4257, 0.6594, 0.4257, 0.6594, 0.3759, 0.6594, 0.3759, 0.6367, 0.4257, 0.6367, 0.4257, 0.6367, 0.3759, 0.6367, 0.3759, 0.6141, 0.4257, 0.6141, 0.4257, 0.6141, 0.3759, 0.6141, 0.3759, 0.5914, 0.4257, 0.5914, 0.4257, 0.5914, 0.3759, 0.5914, 0.3759, 0.5687, 0.4257, 0.5687, 0.4257, 0.5687, 0.3759, 0.5687, 0.3759, 0.5461, 0.4257, 0.5461, 0.3759, 0.749, 0.3262, 0.749, 0.3262, 0.7047, 0.3759, 0.7047, 0.3759, 0.7047, 0.3262, 0.7047, 0.3262, 0.6821, 0.3759, 0.6821, 0.3759, 0.6821, 0.3262, 0.6821, 0.3262, 0.6594, 0.3759, 0.6594, 0.3759, 0.6594, 0.3262, 0.6594, 0.3262, 0.6367, 0.3759, 0.6367, 0.3759, 0.6367, 0.3262, 0.6367, 0.3262, 0.6141, 0.3759, 0.6141, 0.3759, 0.6141, 0.3262, 0.6141, 0.3262, 0.5914, 0.3759, 0.5914, 0.3759, 0.5914, 0.3262, 0.5914, 0.3262, 0.5687, 0.3759, 0.5687, 0.3759, 0.5687, 0.3262, 0.5687, 0.3262, 0.5461, 0.3759, 0.5461, 0.3262, 0.749, 0.2631, 0.7421, 0.2527, 0.7047, 0.3262, 0.7047, 0.3262, 0.7047, 0.2527, 0.7047, 0.2527, 0.6821, 0.3262, 0.6821, 0.3262, 0.6821, 0.2527, 0.6821, 0.2527, 0.6594, 0.3262, 0.6594, 0.3262, 0.6594, 0.2527, 0.6594, 0.2527, 0.6367, 0.3262, 0.6367, 0.3262, 0.6367, 0.2527, 0.6367, 0.2527, 0.6141, 0.3262, 0.6141, 0.3262, 0.6141, 0.2527, 0.6141, 0.2527, 0.5914, 0.3262, 0.5914, 0.3262, 0.5914, 0.2527, 0.5914, 0.2527, 0.5687, 0.3262, 0.5687, 0.3262, 0.5687, 0.2527, 0.5687, 0.2527, 0.5461, 0.3262, 0.5461, 0.5892, 0.4991, 0.5892, 0.4547, 0.4998, 0.4547, 0.5138, 0.4922, 0.5892, 0.4547, 0.5892, 0.4319, 0.4998, 0.4319, 0.4998, 0.4547, 0.5892, 0.4319, 0.5892, 0.4092, 0.4998, 0.4092, 0.4998, 0.4319, 0.5892, 0.4092, 0.5892, 0.3865, 0.4998, 0.3865, 0.4998, 0.4092, 0.5892, 0.3865, 0.5892, 0.3637, 0.4998, 0.3637, 0.4998, 0.3865, 0.5892, 0.3637, 0.5892, 0.341, 0.4998, 0.341, 0.4998, 0.3637, 0.5892, 0.341, 0.5892, 0.3183, 0.4998, 0.3183, 0.4998, 0.341, 0.5892, 0.3183, 0.5892, 0.2955, 0.4998, 0.2955, 0.4998, 0.3183, 0.9845, 0.4922, 0.9985, 0.4547, 0.9092, 0.4547, 0.9092, 0.4991, 0.9092, 0.4991, 0.9092, 0.4547, 0.8635, 0.4547, 0.8635, 0.4991, 0.8635, 0.4991, 0.8635, 0.4547, 0.8178, 0.4547, 0.8178, 0.4991, 0.8178, 0.4991, 0.8178, 0.4547, 0.772, 0.4547, 0.772, 0.4991, 0.772, 0.4991, 0.772, 0.4547, 0.7263, 0.4547, 0.7263, 0.4991, 0.7263, 0.4991, 0.7263, 0.4547, 0.6806, 0.4547, 0.6806, 0.4991, 0.6806, 0.4991, 0.6806, 0.4547, 0.6349, 0.4547, 0.6349, 0.4991, 0.6349, 0.4991, 0.6349, 0.4547, 0.5892, 0.4547, 0.5892, 0.4991, 0.9985, 0.4547, 0.9985, 0.4319, 0.9092, 0.4319, 0.9092, 0.4547, 0.9092, 0.4547, 0.9092, 0.4319, 0.8635, 0.4319, 0.8635, 0.4547, 0.8635, 0.4547, 0.8635, 0.4319, 0.8178, 0.4319, 0.8178, 0.4547, 0.8178, 0.4547, 0.8178, 0.4319, 0.772, 0.4319, 0.772, 0.4547, 0.772, 0.4547, 0.772, 0.4319, 0.7263, 0.4319, 0.7263, 0.4547, 0.7263, 0.4547, 0.7263, 0.4319, 0.6806, 0.4319, 0.6806, 0.4547, 0.6806, 0.4547, 0.6806, 0.4319, 0.6349, 0.4319, 0.6349, 0.4547, 0.6349, 0.4547, 0.6349, 0.4319, 0.5892, 0.4319, 0.5892, 0.4547, 0.9985, 0.4319, 0.9985, 0.4092, 0.9092, 0.4092, 0.9092, 0.4319, 0.9092, 0.4319, 0.9092, 0.4092, 0.8635, 0.4092, 0.8635, 0.4319, 0.8635, 0.4319, 0.8635, 0.4092, 0.8178, 0.4092, 0.8178, 0.4319, 0.8178, 0.4319, 0.8178, 0.4092, 0.772, 0.4092, 0.772, 0.4319, 0.772, 0.4319, 0.772, 0.4092, 0.7263, 0.4092, 0.7263, 0.4319, 0.7263, 0.4319, 0.7263, 0.4092, 0.6806, 0.4092, 0.6806, 0.4319, 0.6806, 0.4319, 0.6806, 0.4092, 0.6349, 0.4092, 0.6349, 0.4319, 0.6349, 0.4319, 0.6349, 0.4092, 0.5892, 0.4092, 0.5892, 0.4319, 0.9985, 0.4092, 0.9985, 0.3865, 0.9092, 0.3865, 0.9092, 0.4092, 0.9092, 0.4092, 0.9092, 0.3865, 0.8635, 0.3865, 0.8635, 0.4092, 0.8635, 0.4092, 0.8635, 0.3865, 0.8178, 0.3865, 0.8178, 0.4092, 0.8178, 0.4092, 0.8178, 0.3865, 0.772, 0.3865, 0.772, 0.4092, 0.772, 0.4092, 0.772, 0.3865, 0.7263, 0.3865, 0.7263, 0.4092, 0.7263, 0.4092, 0.7263, 0.3865, 0.6806, 0.3865, 0.6806, 0.4092, 0.6806, 0.4092, 0.6806, 0.3865, 0.6349, 0.3865, 0.6349, 0.4092, 0.6349, 0.4092, 0.6349, 0.3865, 0.5892, 0.3865, 0.5892, 0.4092, 0.9985, 0.3865, 0.9985, 0.3637, 0.9092, 0.3637, 0.9092, 0.3865, 0.9092, 0.3865, 0.9092, 0.3637, 0.8635, 0.3637, 0.8635, 0.3865, 0.8635, 0.3865, 0.8635, 0.3637, 0.8178, 0.3637, 0.8178, 0.3865, 0.8178, 0.3865, 0.8178, 0.3637, 0.772, 0.3637, 0.772, 0.3865, 0.772, 0.3865, 0.772, 0.3637, 0.7263, 0.3637, 0.7263, 0.3865, 0.7263, 0.3865, 0.7263, 0.3637, 0.6806, 0.3637, 0.6806, 0.3865, 0.6806, 0.3865, 0.6806, 0.3637, 0.6349, 0.3637, 0.6349, 0.3865, 0.6349, 0.3865, 0.6349, 0.3637, 0.5892, 0.3637, 0.5892, 0.3865, 0.9985, 0.3637, 0.9985, 0.341, 0.9092, 0.341, 0.9092, 0.3637, 0.9092, 0.3637, 0.9092, 0.341, 0.8635, 0.341, 0.8635, 0.3637, 0.8635, 0.3637, 0.8635, 0.341, 0.8178, 0.341, 0.8178, 0.3637, 0.8178, 0.3637, 0.8178, 0.341, 0.772, 0.341, 0.772, 0.3637, 0.772, 0.3637, 0.772, 0.341, 0.7263, 0.341, 0.7263, 0.3637, 0.7263, 0.3637, 0.7263, 0.341, 0.6806, 0.341, 0.6806, 0.3637, 0.6806, 0.3637, 0.6806, 0.341, 0.6349, 0.341, 0.6349, 0.3637, 0.6349, 0.3637, 0.6349, 0.341, 0.5892, 0.341, 0.5892, 0.3637, 0.9985, 0.341, 0.9985, 0.3183, 0.9092, 0.3183, 0.9092, 0.341, 0.9092, 0.341, 0.9092, 0.3183, 0.8635, 0.3183, 0.8635, 0.341, 0.8635, 0.341, 0.8635, 0.3183, 0.8178, 0.3183, 0.8178, 0.341, 0.8178, 0.341, 0.8178, 0.3183, 0.772, 0.3183, 0.772, 0.341, 0.772, 0.341, 0.772, 0.3183, 0.7263, 0.3183, 0.7263, 0.341, 0.7263, 0.341, 0.7263, 0.3183, 0.6806, 0.3183, 0.6806, 0.341, 0.6806, 0.341, 0.6806, 0.3183, 0.6349, 0.3183, 0.6349, 0.341, 0.6349, 0.341, 0.6349, 0.3183, 0.5892, 0.3183, 0.5892, 0.341, 0.9985, 0.3183, 0.9985, 0.2955, 0.9092, 0.2955, 0.9092, 0.3183, 0.9092, 0.3183, 0.9092, 0.2955, 0.8635, 0.2955, 0.8635, 0.3183, 0.8635, 0.3183, 0.8635, 0.2955, 0.8178, 0.2955, 0.8178, 0.3183, 0.8178, 0.3183, 0.8178, 0.2955, 0.772, 0.2955, 0.772, 0.3183, 0.772, 0.3183, 0.772, 0.2955, 0.7263, 0.2955, 0.7263, 0.3183, 0.7263, 0.3183, 0.7263, 0.2955, 0.6806, 0.2955, 0.6806, 0.3183, 0.6806, 0.3183, 0.6806, 0.2955, 0.6349, 0.2955, 0.6349, 0.3183, 0.6349, 0.3183, 0.6349, 0.2955, 0.5892, 0.2955, 0.5892, 0.3183, 0.9985, 0.2955, 0.9845, 0.258, 0.9092, 0.2511, 0.9092, 0.2955, 0.9092, 0.2955, 0.9092, 0.2511, 0.8635, 0.2511, 0.8635, 0.2955, 0.8635, 0.2955, 0.8635, 0.2511, 0.8178, 0.2511, 0.8178, 0.2955, 0.8178, 0.2955, 0.8178, 0.2511, 0.772, 0.2511, 0.772, 0.2955, 0.772, 0.2955, 0.772, 0.2511, 0.7263, 0.2511, 0.7263, 0.2955, 0.7263, 0.2955, 0.7263, 0.2511, 0.6806, 0.2511, 0.6806, 0.2955, 0.6806, 0.2955, 0.6806, 0.2511, 0.6349, 0.2511, 0.6349, 0.2955, 0.6349, 0.2955, 0.6349, 0.2511, 0.5892, 0.2511, 0.5892, 0.2955, 0.3243, 0.004825, 0.3243, 0.04823, 0.2504, 0.04823, 0.2608, 0.01162, 0.3243, 0.04823, 0.3243, 0.07044, 0.2504, 0.07044, 0.2504, 0.04823, 0.3243, 0.07044, 0.3243, 0.09264, 0.2504, 0.09264, 0.2504, 0.07044, 0.3243, 0.09264, 0.3243, 0.1148, 0.2504, 0.1148, 0.2504, 0.09264, 0.3243, 0.1148, 0.3243, 0.1371, 0.2504, 0.1371, 0.2504, 0.1148, 0.3243, 0.1371, 0.3243, 0.1593, 0.2504, 0.1593, 0.2504, 0.1371, 0.3243, 0.1593, 0.3243, 0.1815, 0.2504, 0.1815, 0.2504, 0.1593, 0.3243, 0.1815, 0.3243, 0.2037, 0.2504, 0.2037, 0.2504, 0.1815, 0.738, 0.01162, 0.7484, 0.04823, 0.6745, 0.04823, 0.6745, 0.004825, 0.6745, 0.004825, 0.6745, 0.04823, 0.6245, 0.04823, 0.6245, 0.004825, 0.6245, 0.004825, 0.6245, 0.04823, 0.5745, 0.04823, 0.5745, 0.004825, 0.5745, 0.004825, 0.5745, 0.04823, 0.5244, 0.04823, 0.5244, 0.004825, 0.5244, 0.004825, 0.5244, 0.04823, 0.4744, 0.04823, 0.4744, 0.004825, 0.4744, 0.004825, 0.4744, 0.04823, 0.4244, 0.04823, 0.4244, 0.004825, 0.4244, 0.004825, 0.4244, 0.04823, 0.3743, 0.04823, 0.3743, 0.004825, 0.3743, 0.004825, 0.3743, 0.04823, 0.3243, 0.04823, 0.3243, 0.004825, 0.7484, 0.04823, 0.7484, 0.07044, 0.6745, 0.07044, 0.6745, 0.04823, 0.6745, 0.04823, 0.6745, 0.07044, 0.6245, 0.07044, 0.6245, 0.04823, 0.6245, 0.04823, 0.6245, 0.07044, 0.5745, 0.07044, 0.5745, 0.04823, 0.5745, 0.04823, 0.5745, 0.07044, 0.5244, 0.07044, 0.5244, 0.04823, 0.5244, 0.04823, 0.5244, 0.07044, 0.4744, 0.07044, 0.4744, 0.04823, 0.4744, 0.04823, 0.4744, 0.07044, 0.4244, 0.07044, 0.4244, 0.04823, 0.4244, 0.04823, 0.4244, 0.07044, 0.3743, 0.07044, 0.3743, 0.04823, 0.3743, 0.04823, 0.3743, 0.07044, 0.3243, 0.07044, 0.3243, 0.04823, 0.7484, 0.07044, 0.7484, 0.09264, 0.6745, 0.09264, 0.6745, 0.07044, 0.6745, 0.07044, 0.6745, 0.09264, 0.6245, 0.09264, 0.6245, 0.07044, 0.6245, 0.07044, 0.6245, 0.09264, 0.5745, 0.09264, 0.5745, 0.07044, 0.5745, 0.07044, 0.5745, 0.09264, 0.5244, 0.09264, 0.5244, 0.07044, 0.5244, 0.07044, 0.5244, 0.09264, 0.4744, 0.09264, 0.4744, 0.07044, 0.4744, 0.07044, 0.4744, 0.09264, 0.4244, 0.09264, 0.4244, 0.07044, 0.4244, 0.07044, 0.4244, 0.09264, 0.3743, 0.09264, 0.3743, 0.07044, 0.3743, 0.07044, 0.3743, 0.09264, 0.3243, 0.09264, 0.3243, 0.07044, 0.7484, 0.09264, 0.7484, 0.1148, 0.6745, 0.1148, 0.6745, 0.09264, 0.6745, 0.09264, 0.6745, 0.1148, 0.6245, 0.1148, 0.6245, 0.09264, 0.6245, 0.09264, 0.6245, 0.1148, 0.5745, 0.1148, 0.5745, 0.09264, 0.5745, 0.09264, 0.5745, 0.1148, 0.5244, 0.1148, 0.5244, 0.09264, 0.5244, 0.09264, 0.5244, 0.1148, 0.4744, 0.1148, 0.4744, 0.09264, 0.4744, 0.09264, 0.4744, 0.1148, 0.4244, 0.1148, 0.4244, 0.09264, 0.4244, 0.09264, 0.4244, 0.1148, 0.3743, 0.1148, 0.3743, 0.09264, 0.3743, 0.09264, 0.3743, 0.1148, 0.3243, 0.1148, 0.3243, 0.09264, 0.7484, 0.1148, 0.7484, 0.1371, 0.6745, 0.1371, 0.6745, 0.1148, 0.6745, 0.1148, 0.6745, 0.1371, 0.6245, 0.1371, 0.6245, 0.1148, 0.6245, 0.1148, 0.6245, 0.1371, 0.5745, 0.1371, 0.5745, 0.1148, 0.5745, 0.1148, 0.5745, 0.1371, 0.5244, 0.1371, 0.5244, 0.1148, 0.5244, 0.1148, 0.5244, 0.1371, 0.4744, 0.1371, 0.4744, 0.1148, 0.4744, 0.1148, 0.4744, 0.1371, 0.4244, 0.1371, 0.4244, 0.1148, 0.4244, 0.1148, 0.4244, 0.1371, 0.3743, 0.1371, 0.3743, 0.1148, 0.3743, 0.1148, 0.3743, 0.1371, 0.3243, 0.1371, 0.3243, 0.1148, 0.7484, 0.1371, 0.7484, 0.1593, 0.6745, 0.1593, 0.6745, 0.1371, 0.6745, 0.1371, 0.6745, 0.1593, 0.6245, 0.1593, 0.6245, 0.1371, 0.6245, 0.1371, 0.6245, 0.1593, 0.5745, 0.1593, 0.5745, 0.1371, 0.5745, 0.1371, 0.5745, 0.1593, 0.5244, 0.1593, 0.5244, 0.1371, 0.5244, 0.1371, 0.5244, 0.1593, 0.4744, 0.1593, 0.4744, 0.1371, 0.4744, 0.1371, 0.4744, 0.1593, 0.4244, 0.1593, 0.4244, 0.1371, 0.4244, 0.1371, 0.4244, 0.1593, 0.3743, 0.1593, 0.3743, 0.1371, 0.3743, 0.1371, 0.3743, 0.1593, 0.3243, 0.1593, 0.3243, 0.1371, 0.7484, 0.1593, 0.7484, 0.1815, 0.6745, 0.1815, 0.6745, 0.1593, 0.6745, 0.1593, 0.6745, 0.1815, 0.6245, 0.1815, 0.6245, 0.1593, 0.6245, 0.1593, 0.6245, 0.1815, 0.5745, 0.1815, 0.5745, 0.1593, 0.5745, 0.1593, 0.5745, 0.1815, 0.5244, 0.1815, 0.5244, 0.1593, 0.5244, 0.1593, 0.5244, 0.1815, 0.4744, 0.1815, 0.4744, 0.1593, 0.4744, 0.1593, 0.4744, 0.1815, 0.4244, 0.1815, 0.4244, 0.1593, 0.4244, 0.1593, 0.4244, 0.1815, 0.3743, 0.1815, 0.3743, 0.1593, 0.3743, 0.1593, 0.3743, 0.1815, 0.3243, 0.1815, 0.3243, 0.1593, 0.7484, 0.1815, 0.7484, 0.2037, 0.6745, 0.2037, 0.6745, 0.1815, 0.6745, 0.1815, 0.6745, 0.2037, 0.6245, 0.2037, 0.6245, 0.1815, 0.6245, 0.1815, 0.6245, 0.2037, 0.5745, 0.2037, 0.5745, 0.1815, 0.5745, 0.1815, 0.5745, 0.2037, 0.5244, 0.2037, 0.5244, 0.1815, 0.5244, 0.1815, 0.5244, 0.2037, 0.4744, 0.2037, 0.4744, 0.1815, 0.4744, 0.1815, 0.4744, 0.2037, 0.4244, 0.2037, 0.4244, 0.1815, 0.4244, 0.1815, 0.4244, 0.2037, 0.3743, 0.2037, 0.3743, 0.1815, 0.3743, 0.1815, 0.3743, 0.2037, 0.3243, 0.2037, 0.3243, 0.1815, 0.7484, 0.2037, 0.738, 0.2403, 0.6745, 0.2471, 0.6745, 0.2037, 0.6745, 0.2037, 0.6745, 0.2471, 0.6245, 0.2471, 0.6245, 0.2037, 0.6245, 0.2037, 0.6245, 0.2471, 0.5745, 0.2471, 0.5745, 0.2037, 0.5745, 0.2037, 0.5745, 0.2471, 0.5244, 0.2471, 0.5244, 0.2037, 0.5244, 0.2037, 0.5244, 0.2471, 0.4744, 0.2471, 0.4744, 0.2037, 0.4744, 0.2037, 0.4744, 0.2471, 0.4244, 0.2471, 0.4244, 0.2037, 0.4244, 0.2037, 0.4244, 0.2471, 0.3743, 0.2471, 0.3743, 0.2037, 0.3743, 0.2037, 0.3743, 0.2471, 0.3243, 0.2471, 0.3243, 0.2037, 0.004278, 0.954, 0.09254, 0.954, 0.09254, 0.9982, 0.0181, 0.9913, 0.09254, 0.954, 0.1377, 0.954, 0.1377, 0.9982, 0.09254, 0.9982, 0.1377, 0.954, 0.1829, 0.954, 0.1829, 0.9982, 0.1377, 0.9982, 0.1829, 0.954, 0.228, 0.954, 0.228, 0.9982, 0.1829, 0.9982, 0.228, 0.954, 0.2732, 0.954, 0.2732, 0.9982, 0.228, 0.9982, 0.2732, 0.954, 0.3183, 0.954, 0.3183, 0.9982, 0.2732, 0.9982, 0.3183, 0.954, 0.3635, 0.954, 0.3635, 0.9982, 0.3183, 0.9982, 0.3635, 0.954, 0.4086, 0.954, 0.4086, 0.9982, 0.3635, 0.9982, 0.0181, 0.758, 0.09254, 0.7511, 0.09254, 0.7954, 0.004278, 0.7954, 0.004278, 0.7954, 0.09254, 0.7954, 0.09254, 0.818, 0.004278, 0.818, 0.004278, 0.818, 0.09254, 0.818, 0.09254, 0.8407, 0.004278, 0.8407, 0.004278, 0.8407, 0.09254, 0.8407, 0.09254, 0.8633, 0.004278, 0.8633, 0.004278, 0.8633, 0.09254, 0.8633, 0.09254, 0.886, 0.004278, 0.886, 0.004278, 0.886, 0.09254, 0.886, 0.09254, 0.9086, 0.004278, 0.9086, 0.004278, 0.9086, 0.09254, 0.9086, 0.09254, 0.9313, 0.004278, 0.9313, 0.004278, 0.9313, 0.09254, 0.9313, 0.09254, 0.954, 0.004278, 0.954, 0.09254, 0.7511, 0.1377, 0.7511, 0.1377, 0.7954, 0.09254, 0.7954, 0.09254, 0.7954, 0.1377, 0.7954, 0.1377, 0.818, 0.09254, 0.818, 0.09254, 0.818, 0.1377, 0.818, 0.1377, 0.8407, 0.09254, 0.8407, 0.09254, 0.8407, 0.1377, 0.8407, 0.1377, 0.8633, 0.09254, 0.8633, 0.09254, 0.8633, 0.1377, 0.8633, 0.1377, 0.886, 0.09254, 0.886, 0.09254, 0.886, 0.1377, 0.886, 0.1377, 0.9086, 0.09254, 0.9086, 0.09254, 0.9086, 0.1377, 0.9086, 0.1377, 0.9313, 0.09254, 0.9313, 0.09254, 0.9313, 0.1377, 0.9313, 0.1377, 0.954, 0.09254, 0.954, 0.1377, 0.7511, 0.1829, 0.7511, 0.1829, 0.7954, 0.1377, 0.7954, 0.1377, 0.7954, 0.1829, 0.7954, 0.1829, 0.818, 0.1377, 0.818, 0.1377, 0.818, 0.1829, 0.818, 0.1829, 0.8407, 0.1377, 0.8407, 0.1377, 0.8407, 0.1829, 0.8407, 0.1829, 0.8633, 0.1377, 0.8633, 0.1377, 0.8633, 0.1829, 0.8633, 0.1829, 0.886, 0.1377, 0.886, 0.1377, 0.886, 0.1829, 0.886, 0.1829, 0.9086, 0.1377, 0.9086, 0.1377, 0.9086, 0.1829, 0.9086, 0.1829, 0.9313, 0.1377, 0.9313, 0.1377, 0.9313, 0.1829, 0.9313, 0.1829, 0.954, 0.1377, 0.954, 0.1829, 0.7511, 0.228, 0.7511, 0.228, 0.7954, 0.1829, 0.7954, 0.1829, 0.7954, 0.228, 0.7954, 0.228, 0.818, 0.1829, 0.818, 0.1829, 0.818, 0.228, 0.818, 0.228, 0.8407, 0.1829, 0.8407, 0.1829, 0.8407, 0.228, 0.8407, 0.228, 0.8633, 0.1829, 0.8633, 0.1829, 0.8633, 0.228, 0.8633, 0.228, 0.886, 0.1829, 0.886, 0.1829, 0.886, 0.228, 0.886, 0.228, 0.9086, 0.1829, 0.9086, 0.1829, 0.9086, 0.228, 0.9086, 0.228, 0.9313, 0.1829, 0.9313, 0.1829, 0.9313, 0.228, 0.9313, 0.228, 0.954, 0.1829, 0.954, 0.228, 0.7511, 0.2732, 0.7511, 0.2732, 0.7954, 0.228, 0.7954, 0.228, 0.7954, 0.2732, 0.7954, 0.2732, 0.818, 0.228, 0.818, 0.228, 0.818, 0.2732, 0.818, 0.2732, 0.8407, 0.228, 0.8407, 0.228, 0.8407, 0.2732, 0.8407, 0.2732, 0.8633, 0.228, 0.8633, 0.228, 0.8633, 0.2732, 0.8633, 0.2732, 0.886, 0.228, 0.886, 0.228, 0.886, 0.2732, 0.886, 0.2732, 0.9086, 0.228, 0.9086, 0.228, 0.9086, 0.2732, 0.9086, 0.2732, 0.9313, 0.228, 0.9313, 0.228, 0.9313, 0.2732, 0.9313, 0.2732, 0.954, 0.228, 0.954, 0.2732, 0.7511, 0.3183, 0.7511, 0.3183, 0.7954, 0.2732, 0.7954, 0.2732, 0.7954, 0.3183, 0.7954, 0.3183, 0.818, 0.2732, 0.818, 0.2732, 0.818, 0.3183, 0.818, 0.3183, 0.8407, 0.2732, 0.8407, 0.2732, 0.8407, 0.3183, 0.8407, 0.3183, 0.8633, 0.2732, 0.8633, 0.2732, 0.8633, 0.3183, 0.8633, 0.3183, 0.886, 0.2732, 0.886, 0.2732, 0.886, 0.3183, 0.886, 0.3183, 0.9086, 0.2732, 0.9086, 0.2732, 0.9086, 0.3183, 0.9086, 0.3183, 0.9313, 0.2732, 0.9313, 0.2732, 0.9313, 0.3183, 0.9313, 0.3183, 0.954, 0.2732, 0.954, 0.3183, 0.7511, 0.3635, 0.7511, 0.3635, 0.7954, 0.3183, 0.7954, 0.3183, 0.7954, 0.3635, 0.7954, 0.3635, 0.818, 0.3183, 0.818, 0.3183, 0.818, 0.3635, 0.818, 0.3635, 0.8407, 0.3183, 0.8407, 0.3183, 0.8407, 0.3635, 0.8407, 0.3635, 0.8633, 0.3183, 0.8633, 0.3183, 0.8633, 0.3635, 0.8633, 0.3635, 0.886, 0.3183, 0.886, 0.3183, 0.886, 0.3635, 0.886, 0.3635, 0.9086, 0.3183, 0.9086, 0.3183, 0.9086, 0.3635, 0.9086, 0.3635, 0.9313, 0.3183, 0.9313, 0.3183, 0.9313, 0.3635, 0.9313, 0.3635, 0.954, 0.3183, 0.954, 0.3635, 0.7511, 0.4086, 0.7511, 0.4086, 0.7954, 0.3635, 0.7954, 0.3635, 0.7954, 0.4086, 0.7954, 0.4086, 0.818, 0.3635, 0.818, 0.3635, 0.818, 0.4086, 0.818, 0.4086, 0.8407, 0.3635, 0.8407, 0.3635, 0.8407, 0.4086, 0.8407, 0.4086, 0.8633, 0.3635, 0.8633, 0.3635, 0.8633, 0.4086, 0.8633, 0.4086, 0.886, 0.3635, 0.886, 0.3635, 0.886, 0.4086, 0.886, 0.4086, 0.9086, 0.3635, 0.9086, 0.3635, 0.9086, 0.4086, 0.9086, 0.4086, 0.9313, 0.3635, 0.9313, 0.3635, 0.9313, 0.4086, 0.9313, 0.4086, 0.954, 0.3635, 0.954, 0.4086, 0.7511, 0.4831, 0.758, 0.4969, 0.7954, 0.4086, 0.7954, 0.4086, 0.7954, 0.4969, 0.7954, 0.4969, 0.818, 0.4086, 0.818, 0.4086, 0.818, 0.4969, 0.818, 0.4969, 0.8407, 0.4086, 0.8407, 0.4086, 0.8407, 0.4969, 0.8407, 0.4969, 0.8633, 0.4086, 0.8633, 0.4086, 0.8633, 0.4969, 0.8633, 0.4969, 0.886, 0.4086, 0.886, 0.4086, 0.886, 0.4969, 0.886, 0.4969, 0.9086, 0.4086, 0.9086, 0.4086, 0.9086, 0.4969, 0.9086, 0.4969, 0.9313, 0.4086, 0.9313, 0.4086, 0.9313, 0.4969, 0.9313, 0.4969, 0.954, 0.4086, 0.954, 0.4231, 0.4992, 0.4231, 0.4552, 0.4966, 0.4552, 0.4862, 0.4923, 0.4231, 0.4552, 0.4231, 0.4326, 0.4966, 0.4326, 0.4966, 0.4552, 0.4231, 0.4326, 0.4231, 0.4101, 0.4966, 0.4101, 0.4966, 0.4326, 0.4231, 0.4101, 0.4231, 0.3875, 0.4966, 0.3875, 0.4966, 0.4101, 0.4231, 0.3875, 0.4231, 0.365, 0.4966, 0.365, 0.4966, 0.3875, 0.4231, 0.365, 0.4231, 0.3425, 0.4966, 0.3425, 0.4966, 0.365, 0.4231, 0.3425, 0.4231, 0.3199, 0.4966, 0.3199, 0.4966, 0.3425, 0.4231, 0.3199, 0.4231, 0.2974, 0.4966, 0.2974, 0.4966, 0.3199, 0.01178, 0.4923, 0.001385, 0.4552, 0.07488, 0.4552, 0.07488, 0.4992, 0.07488, 0.4992, 0.07488, 0.4552, 0.1246, 0.4552, 0.1246, 0.4992, 0.1246, 0.4992, 0.1246, 0.4552, 0.1744, 0.4552, 0.1744, 0.4992, 0.1744, 0.4992, 0.1744, 0.4552, 0.2241, 0.4552, 0.2241, 0.4992, 0.2241, 0.4992, 0.2241, 0.4552, 0.2739, 0.4552, 0.2739, 0.4992, 0.2739, 0.4992, 0.2739, 0.4552, 0.3236, 0.4552, 0.3236, 0.4992, 0.3236, 0.4992, 0.3236, 0.4552, 0.3734, 0.4552, 0.3734, 0.4992, 0.3734, 0.4992, 0.3734, 0.4552, 0.4231, 0.4552, 0.4231, 0.4992, 0.001385, 0.4552, 0.001385, 0.4326, 0.07488, 0.4326, 0.07488, 0.4552, 0.07488, 0.4552, 0.07488, 0.4326, 0.1246, 0.4326, 0.1246, 0.4552, 0.1246, 0.4552, 0.1246, 0.4326, 0.1744, 0.4326, 0.1744, 0.4552, 0.1744, 0.4552, 0.1744, 0.4326, 0.2241, 0.4326, 0.2241, 0.4552, 0.2241, 0.4552, 0.2241, 0.4326, 0.2739, 0.4326, 0.2739, 0.4552, 0.2739, 0.4552, 0.2739, 0.4326, 0.3236, 0.4326, 0.3236, 0.4552, 0.3236, 0.4552, 0.3236, 0.4326, 0.3734, 0.4326, 0.3734, 0.4552, 0.3734, 0.4552, 0.3734, 0.4326, 0.4231, 0.4326, 0.4231, 0.4552, 0.001385, 0.4326, 0.001385, 0.4101, 0.07488, 0.4101, 0.07488, 0.4326, 0.07488, 0.4326, 0.07488, 0.4101, 0.1246, 0.4101, 0.1246, 0.4326, 0.1246, 0.4326, 0.1246, 0.4101, 0.1744, 0.4101, 0.1744, 0.4326, 0.1744, 0.4326, 0.1744, 0.4101, 0.2241, 0.4101, 0.2241, 0.4326, 0.2241, 0.4326, 0.2241, 0.4101, 0.2739, 0.4101, 0.2739, 0.4326, 0.2739, 0.4326, 0.2739, 0.4101, 0.3236, 0.4101, 0.3236, 0.4326, 0.3236, 0.4326, 0.3236, 0.4101, 0.3734, 0.4101, 0.3734, 0.4326, 0.3734, 0.4326, 0.3734, 0.4101, 0.4231, 0.4101, 0.4231, 0.4326, 0.001385, 0.4101, 0.001385, 0.3875, 0.07488, 0.3875, 0.07488, 0.4101, 0.07488, 0.4101, 0.07488, 0.3875, 0.1246, 0.3875, 0.1246, 0.4101, 0.1246, 0.4101, 0.1246, 0.3875, 0.1744, 0.3875, 0.1744, 0.4101, 0.1744, 0.4101, 0.1744, 0.3875, 0.2241, 0.3875, 0.2241, 0.4101, 0.2241, 0.4101, 0.2241, 0.3875, 0.2739, 0.3875, 0.2739, 0.4101, 0.2739, 0.4101, 0.2739, 0.3875, 0.3236, 0.3875, 0.3236, 0.4101, 0.3236, 0.4101, 0.3236, 0.3875, 0.3734, 0.3875, 0.3734, 0.4101, 0.3734, 0.4101, 0.3734, 0.3875, 0.4231, 0.3875, 0.4231, 0.4101, 0.001385, 0.3875, 0.001385, 0.365, 0.07488, 0.365, 0.07488, 0.3875, 0.07488, 0.3875, 0.07488, 0.365, 0.1246, 0.365, 0.1246, 0.3875, 0.1246, 0.3875, 0.1246, 0.365, 0.1744, 0.365, 0.1744, 0.3875, 0.1744, 0.3875, 0.1744, 0.365, 0.2241, 0.365, 0.2241, 0.3875, 0.2241, 0.3875, 0.2241, 0.365, 0.2739, 0.365, 0.2739, 0.3875, 0.2739, 0.3875, 0.2739, 0.365, 0.3236, 0.365, 0.3236, 0.3875, 0.3236, 0.3875, 0.3236, 0.365, 0.3734, 0.365, 0.3734, 0.3875, 0.3734, 0.3875, 0.3734, 0.365, 0.4231, 0.365, 0.4231, 0.3875, 0.001385, 0.365, 0.001385, 0.3425, 0.07488, 0.3425, 0.07488, 0.365, 0.07488, 0.365, 0.07488, 0.3425, 0.1246, 0.3425, 0.1246, 0.365, 0.1246, 0.365, 0.1246, 0.3425, 0.1744, 0.3425, 0.1744, 0.365, 0.1744, 0.365, 0.1744, 0.3425, 0.2241, 0.3425, 0.2241, 0.365, 0.2241, 0.365, 0.2241, 0.3425, 0.2739, 0.3425, 0.2739, 0.365, 0.2739, 0.365, 0.2739, 0.3425, 0.3236, 0.3425, 0.3236, 0.365, 0.3236, 0.365, 0.3236, 0.3425, 0.3734, 0.3425, 0.3734, 0.365, 0.3734, 0.365, 0.3734, 0.3425, 0.4231, 0.3425, 0.4231, 0.365, 0.001385, 0.3425, 0.001385, 0.3199, 0.07488, 0.3199, 0.07488, 0.3425, 0.07488, 0.3425, 0.07488, 0.3199, 0.1246, 0.3199, 0.1246, 0.3425, 0.1246, 0.3425, 0.1246, 0.3199, 0.1744, 0.3199, 0.1744, 0.3425, 0.1744, 0.3425, 0.1744, 0.3199, 0.2241, 0.3199, 0.2241, 0.3425, 0.2241, 0.3425, 0.2241, 0.3199, 0.2739, 0.3199, 0.2739, 0.3425, 0.2739, 0.3425, 0.2739, 0.3199, 0.3236, 0.3199, 0.3236, 0.3425, 0.3236, 0.3425, 0.3236, 0.3199, 0.3734, 0.3199, 0.3734, 0.3425, 0.3734, 0.3425, 0.3734, 0.3199, 0.4231, 0.3199, 0.4231, 0.3425, 0.001385, 0.3199, 0.001385, 0.2974, 0.07488, 0.2974, 0.07488, 0.3199, 0.07488, 0.3199, 0.07488, 0.2974, 0.1246, 0.2974, 0.1246, 0.3199, 0.1246, 0.3199, 0.1246, 0.2974, 0.1744, 0.2974, 0.1744, 0.3199, 0.1744, 0.3199, 0.1744, 0.2974, 0.2241, 0.2974, 0.2241, 0.3199, 0.2241, 0.3199, 0.2241, 0.2974, 0.2739, 0.2974, 0.2739, 0.3199, 0.2739, 0.3199, 0.2739, 0.2974, 0.3236, 0.2974, 0.3236, 0.3199, 0.3236, 0.3199, 0.3236, 0.2974, 0.3734, 0.2974, 0.3734, 0.3199, 0.3734, 0.3199, 0.3734, 0.2974, 0.4231, 0.2974, 0.4231, 0.3199, 0.001385, 0.2974, 0.01178, 0.2603, 0.07488, 0.2534, 0.07488, 0.2974, 0.07488, 0.2974, 0.07488, 0.2534, 0.1246, 0.2534, 0.1246, 0.2974, 0.1246, 0.2974, 0.1246, 0.2534, 0.1744, 0.2534, 0.1744, 0.2974, 0.1744, 0.2974, 0.1744, 0.2534, 0.2241, 0.2534, 0.2241, 0.2974, 0.2241, 0.2974, 0.2241, 0.2534, 0.2739, 0.2534, 0.2739, 0.2974, 0.2739, 0.2974, 0.2739, 0.2534, 0.3236, 0.2534, 0.3236, 0.2974, 0.3236, 0.2974, 0.3236, 0.2534, 0.3734, 0.2534, 0.3734, 0.2974, 0.3734, 0.2974, 0.3734, 0.2534, 0.4231, 0.2534, 0.4231, 0.2974])
me_cube.materials.append(mat_material)
me_cube.use_remesh_preserve_volume = False
me_cube.use_remesh_preserve_attributes = False
me_cube.use_mirror_vertex_groups = False
me_cube.update()

# ---- objects
ob_cube = bpy.data.objects.new('Cube', me_cube)

# ---- transforms, parenting, visibility, modifiers, constraints
ob_cube.location = (0.0, 0.0, 0.0)
ob_cube.lock_rotations_4d = False
ob_cube.empty_display_type = 'ARROWS'
ob_cube.lineart.crease_threshold = 0.0

# ---- collection membership
col_collection_1.objects.link(ob_cube)

# ---- scene / render settings (as saved in the file)
scene.frame_start = 1; scene.frame_end = 250; scene.frame_set(1)
scene.render.engine = 'BLENDER_EEVEE_NEXT'
scene.render.image_settings.compression = 90
scene.render.resolution_percentage = 50
scene.render.dither_intensity = 0.0
scene.cycles.use_denoising = False
scene.cycles.samples = 10
scene.cycles.sampling_pattern = 'TABULATED_SOBOL'
scene.cycles.light_sampling_threshold = 0.0
scene.cycles.use_adaptive_sampling = False
scene.cycles.use_light_tree = False
scene.cycles.blur_glossy = 0.0
scene.cycles.volume_bounces = 1
scene.cycles.pixel_filter_type = 'GAUSSIAN'
scene.cycles.sample_clamp_indirect = 0.0
scene.view_settings.view_transform = 'Standard'
bpy.context.view_layer.update()

# ---- added for rendering (the .blend has no active camera and no usable light): camera, sun
cam_auto = bpy.data.cameras.new('AutoCamera')
cam_auto.lens = 50.0
cam_auto.sensor_width = 36.0
cam_auto.clip_end = 1000.0
ob_auto_camera = bpy.data.objects.new('AutoCamera', cam_auto)
scene.collection.objects.link(ob_auto_camera)
ob_auto_camera.location = (2.7654, -3.3169, 2.21428)
ob_auto_camera.rotation_euler = (1.09748, -7.21219e-08, 0.694738)
scene.camera = ob_auto_camera
light_auto_sun = bpy.data.lights.new('AutoSun', 'SUN')
light_auto_sun.energy = 3.0
light_auto_sun.angle = 0.0523599
ob_auto_sun = bpy.data.objects.new('AutoSun', light_auto_sun)
scene.collection.objects.link(ob_auto_sun)
ob_auto_sun.rotation_euler = (0.872665, 0.174533, 0.523599)
bpy.context.view_layer.update()
